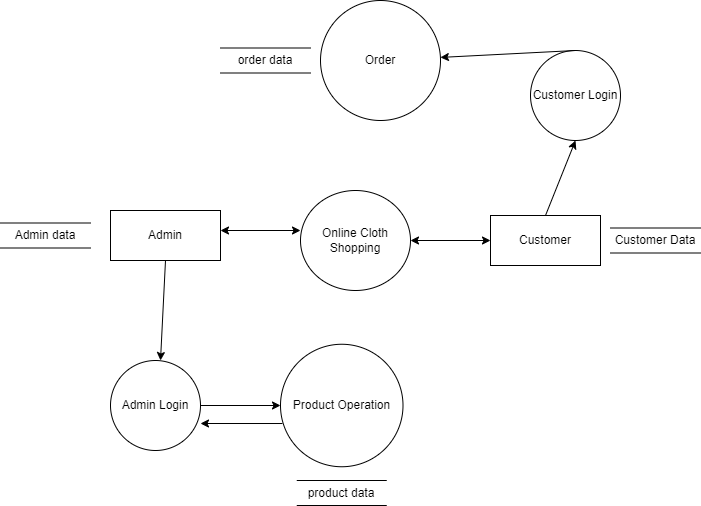

The diagram above was exported from draw.io. Its source (the exported page's mxGraphModel, read from the mxfile embedded in the PNG):
<mxGraphModel dx="868" dy="1550" grid="1" gridSize="10" guides="1" tooltips="1" connect="1" arrows="1" fold="1" page="1" pageScale="1" pageWidth="850" pageHeight="1100" math="0" shadow="0">
  <root>
    <mxCell id="0" />
    <mxCell id="1" parent="0" />
    <mxCell id="LTUIVYgVjiPYNrMvAZf9-4" value="Online Cloth Shopping" style="ellipse;whiteSpace=wrap;html=1;" vertex="1" parent="1">
      <mxGeometry x="380" y="-440" width="110" height="100" as="geometry" />
    </mxCell>
    <mxCell id="LTUIVYgVjiPYNrMvAZf9-12" value="" style="endArrow=classic;startArrow=classic;html=1;rounded=0;" edge="1" parent="1">
      <mxGeometry width="50" height="50" relative="1" as="geometry">
        <mxPoint x="300" y="-400" as="sourcePoint" />
        <mxPoint x="380" y="-400" as="targetPoint" />
      </mxGeometry>
    </mxCell>
    <mxCell id="LTUIVYgVjiPYNrMvAZf9-13" value="" style="endArrow=classic;startArrow=classic;html=1;rounded=0;" edge="1" parent="1">
      <mxGeometry width="50" height="50" relative="1" as="geometry">
        <mxPoint x="490" y="-390" as="sourcePoint" />
        <mxPoint x="570" y="-390" as="targetPoint" />
      </mxGeometry>
    </mxCell>
    <mxCell id="LTUIVYgVjiPYNrMvAZf9-14" value="Admin" style="rounded=0;whiteSpace=wrap;html=1;" vertex="1" parent="1">
      <mxGeometry x="190" y="-420" width="110" height="50" as="geometry" />
    </mxCell>
    <mxCell id="LTUIVYgVjiPYNrMvAZf9-15" value="Customer" style="rounded=0;whiteSpace=wrap;html=1;" vertex="1" parent="1">
      <mxGeometry x="570" y="-415" width="110" height="50" as="geometry" />
    </mxCell>
    <mxCell id="LTUIVYgVjiPYNrMvAZf9-16" value="Admin data" style="shape=partialRectangle;whiteSpace=wrap;html=1;left=0;right=0;fillColor=none;" vertex="1" parent="1">
      <mxGeometry x="80" y="-407.5" width="90" height="25" as="geometry" />
    </mxCell>
    <mxCell id="LTUIVYgVjiPYNrMvAZf9-17" value="Customer Data&lt;br&gt;" style="shape=partialRectangle;whiteSpace=wrap;html=1;left=0;right=0;fillColor=none;" vertex="1" parent="1">
      <mxGeometry x="690" y="-402.5" width="90" height="25" as="geometry" />
    </mxCell>
    <mxCell id="LTUIVYgVjiPYNrMvAZf9-18" value="" style="endArrow=classic;html=1;rounded=0;" edge="1" parent="1">
      <mxGeometry width="50" height="50" relative="1" as="geometry">
        <mxPoint x="245" y="-370" as="sourcePoint" />
        <mxPoint x="240" y="-270" as="targetPoint" />
      </mxGeometry>
    </mxCell>
    <mxCell id="LTUIVYgVjiPYNrMvAZf9-19" value="Admin Login" style="ellipse;whiteSpace=wrap;html=1;aspect=fixed;" vertex="1" parent="1">
      <mxGeometry x="190" y="-270" width="90" height="90" as="geometry" />
    </mxCell>
    <mxCell id="LTUIVYgVjiPYNrMvAZf9-20" value="" style="endArrow=classic;html=1;rounded=0;exitX=1;exitY=0.5;exitDx=0;exitDy=0;" edge="1" parent="1" source="LTUIVYgVjiPYNrMvAZf9-19">
      <mxGeometry width="50" height="50" relative="1" as="geometry">
        <mxPoint x="400" y="-370" as="sourcePoint" />
        <mxPoint x="360" y="-225" as="targetPoint" />
      </mxGeometry>
    </mxCell>
    <mxCell id="LTUIVYgVjiPYNrMvAZf9-21" value="Product Operation" style="ellipse;whiteSpace=wrap;html=1;aspect=fixed;" vertex="1" parent="1">
      <mxGeometry x="360" y="-286.25" width="122.5" height="122.5" as="geometry" />
    </mxCell>
    <mxCell id="LTUIVYgVjiPYNrMvAZf9-22" value="product data" style="shape=partialRectangle;whiteSpace=wrap;html=1;left=0;right=0;fillColor=none;" vertex="1" parent="1">
      <mxGeometry x="376.25" y="-150" width="90" height="25" as="geometry" />
    </mxCell>
    <mxCell id="LTUIVYgVjiPYNrMvAZf9-23" value="" style="endArrow=classic;html=1;rounded=0;entryX=1;entryY=0.7;entryDx=0;entryDy=0;entryPerimeter=0;exitX=0.016;exitY=0.647;exitDx=0;exitDy=0;exitPerimeter=0;" edge="1" parent="1" source="LTUIVYgVjiPYNrMvAZf9-21" target="LTUIVYgVjiPYNrMvAZf9-19">
      <mxGeometry width="50" height="50" relative="1" as="geometry">
        <mxPoint x="350" y="-180" as="sourcePoint" />
        <mxPoint x="370" y="-215" as="targetPoint" />
      </mxGeometry>
    </mxCell>
    <mxCell id="LTUIVYgVjiPYNrMvAZf9-24" value="" style="endArrow=classic;html=1;rounded=0;exitX=0.5;exitY=0;exitDx=0;exitDy=0;entryX=0.5;entryY=1;entryDx=0;entryDy=0;" edge="1" parent="1" source="LTUIVYgVjiPYNrMvAZf9-15" target="LTUIVYgVjiPYNrMvAZf9-25">
      <mxGeometry width="50" height="50" relative="1" as="geometry">
        <mxPoint x="555" y="-360" as="sourcePoint" />
        <mxPoint x="550" y="-260" as="targetPoint" />
      </mxGeometry>
    </mxCell>
    <mxCell id="LTUIVYgVjiPYNrMvAZf9-25" value="Customer Login" style="ellipse;whiteSpace=wrap;html=1;aspect=fixed;" vertex="1" parent="1">
      <mxGeometry x="610" y="-580" width="90" height="90" as="geometry" />
    </mxCell>
    <mxCell id="LTUIVYgVjiPYNrMvAZf9-27" value="Order" style="ellipse;whiteSpace=wrap;html=1;aspect=fixed;" vertex="1" parent="1">
      <mxGeometry x="400" y="-630" width="120" height="120" as="geometry" />
    </mxCell>
    <mxCell id="LTUIVYgVjiPYNrMvAZf9-28" value="order data" style="shape=partialRectangle;whiteSpace=wrap;html=1;left=0;right=0;fillColor=none;" vertex="1" parent="1">
      <mxGeometry x="300" y="-582.5" width="90" height="25" as="geometry" />
    </mxCell>
    <mxCell id="LTUIVYgVjiPYNrMvAZf9-29" value="" style="endArrow=classic;html=1;rounded=0;exitX=0.5;exitY=0;exitDx=0;exitDy=0;" edge="1" parent="1" source="LTUIVYgVjiPYNrMvAZf9-25" target="LTUIVYgVjiPYNrMvAZf9-27">
      <mxGeometry width="50" height="50" relative="1" as="geometry">
        <mxPoint x="660" y="-170" as="sourcePoint" />
        <mxPoint x="680" y="-205" as="targetPoint" />
      </mxGeometry>
    </mxCell>
  </root>
</mxGraphModel>